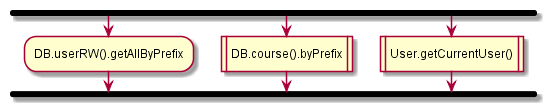

The diagram above was rendered by PlantUML. Its source (embedded in the PNG):
@startuml
fork
:DB.userRW().getAllByPrefix;
fork again
:DB.course().byPrefix|
fork again
:User.getCurrentUser()|
endfork;
@enduml